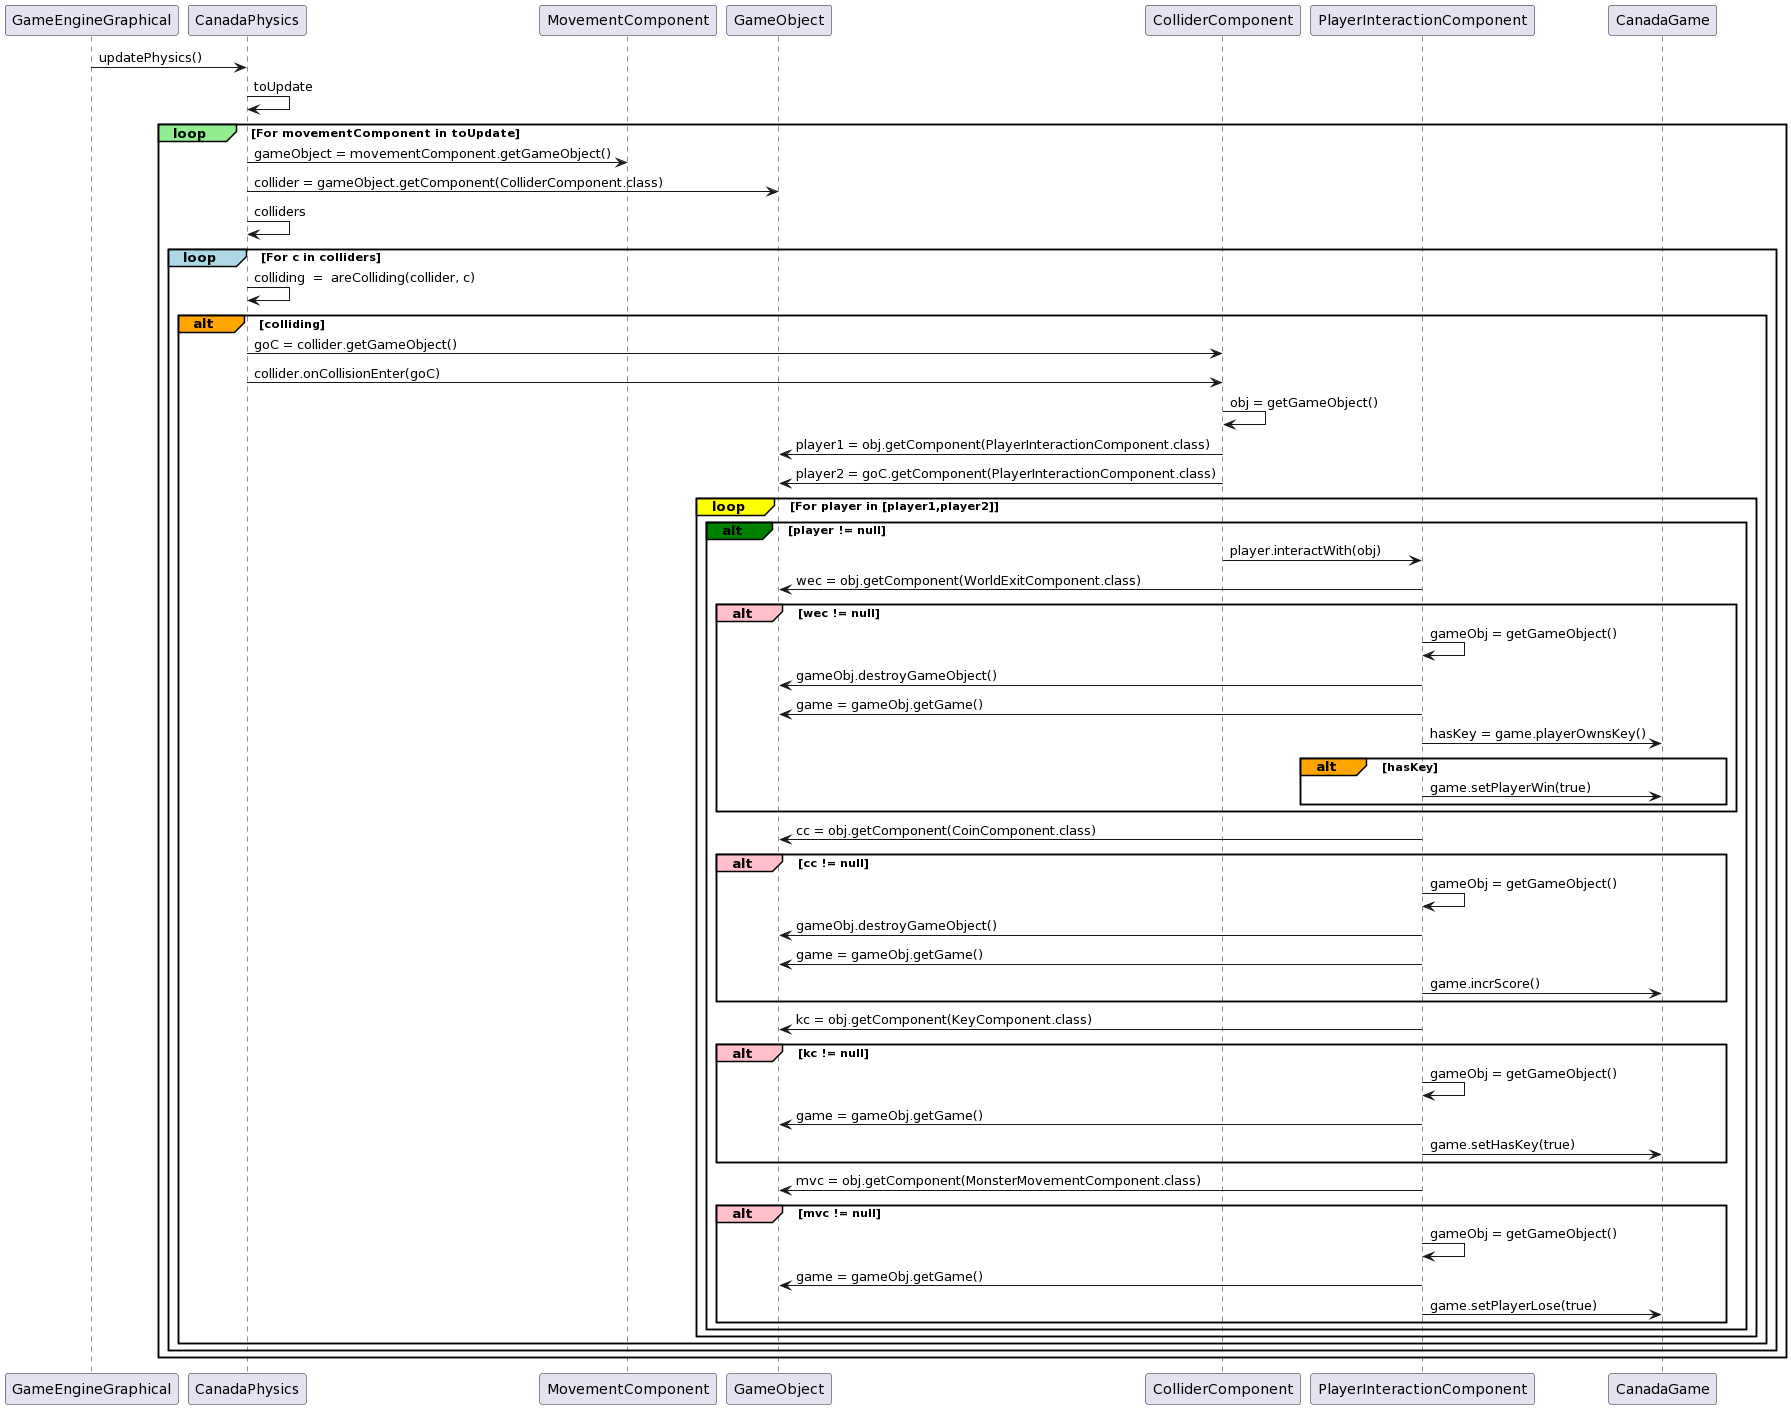

The diagram above was rendered by PlantUML. Its source (embedded in the PNG):
@startuml
GameEngineGraphical -> CanadaPhysics : updatePhysics()

CanadaPhysics->CanadaPhysics : toUpdate

loop#LightGreen For movementComponent in toUpdate

   CanadaPhysics -> MovementComponent : gameObject = movementComponent.getGameObject()

   CanadaPhysics -> GameObject : collider = gameObject.getComponent(ColliderComponent.class)

   CanadaPhysics->CanadaPhysics : colliders

   loop#LightBlue For c in colliders

      CanadaPhysics -> CanadaPhysics : colliding  =  areColliding(collider, c)

      alt#orange colliding



        CanadaPhysics -> ColliderComponent : goC = collider.getGameObject()
        CanadaPhysics -> ColliderComponent : collider.onCollisionEnter(goC)


        ColliderComponent -> ColliderComponent : obj = getGameObject()
        ColliderComponent -> GameObject : player1 = obj.getComponent(PlayerInteractionComponent.class)
        ColliderComponent -> GameObject : player2 = goC.getComponent(PlayerInteractionComponent.class)

        loop#Yellow For player in [player1,player2]

        alt#green player != null

          ColliderComponent -> PlayerInteractionComponent : player.interactWith(obj)

          PlayerInteractionComponent -> GameObject : wec = obj.getComponent(WorldExitComponent.class)
          alt#Pink wec != null
              PlayerInteractionComponent -> PlayerInteractionComponent : gameObj = getGameObject()
              PlayerInteractionComponent -> GameObject : gameObj.destroyGameObject()
              PlayerInteractionComponent -> GameObject : game = gameObj.getGame()
              PlayerInteractionComponent -> CanadaGame : hasKey = game.playerOwnsKey()
              alt#Orange hasKey
                    PlayerInteractionComponent -> CanadaGame : game.setPlayerWin(true)
              end

          end
          PlayerInteractionComponent -> GameObject : cc = obj.getComponent(CoinComponent.class)
          alt#Pink cc != null
              PlayerInteractionComponent -> PlayerInteractionComponent : gameObj = getGameObject()
              PlayerInteractionComponent -> GameObject : gameObj.destroyGameObject()
              PlayerInteractionComponent -> GameObject : game = gameObj.getGame()
              PlayerInteractionComponent -> CanadaGame : game.incrScore()
          end
          PlayerInteractionComponent -> GameObject : kc = obj.getComponent(KeyComponent.class)
          alt#Pink kc != null
              PlayerInteractionComponent -> PlayerInteractionComponent : gameObj = getGameObject()
              PlayerInteractionComponent -> GameObject : game = gameObj.getGame()
              PlayerInteractionComponent -> CanadaGame : game.setHasKey(true)
          end
          PlayerInteractionComponent -> GameObject : mvc = obj.getComponent(MonsterMovementComponent.class)
          alt#Pink mvc != null
              PlayerInteractionComponent -> PlayerInteractionComponent : gameObj = getGameObject()
              PlayerInteractionComponent -> GameObject : game = gameObj.getGame()
              PlayerInteractionComponent -> CanadaGame : game.setPlayerLose(true)
          end

       end

      end

      end

   end

end
@enduml